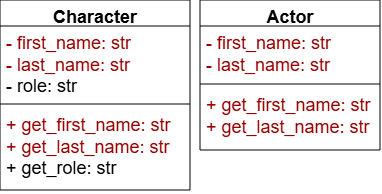

The diagram above was exported from draw.io. Its source (the exported page's mxGraphModel, read from the mxfile embedded in the PNG):
<mxGraphModel dx="1351" dy="353" grid="1" gridSize="10" guides="1" tooltips="1" connect="1" arrows="1" fold="1" page="1" pageScale="1" pageWidth="850" pageHeight="1100" math="0" shadow="0">
  <root>
    <mxCell id="0" />
    <mxCell id="1" parent="0" />
    <mxCell id="2" parent="1" style="swimlane;fontStyle=1;align=center;verticalAlign=top;childLayout=stackLayout;horizontal=1;startSize=26;horizontalStack=0;resizeParent=1;resizeParentMax=0;resizeLast=0;collapsible=1;marginBottom=0;whiteSpace=wrap;html=1;fontSize=18;" value="Character" vertex="1">
      <mxGeometry height="190" width="190" x="-10" y="120" as="geometry" />
    </mxCell>
    <mxCell id="3" parent="2" style="text;strokeColor=none;fillColor=none;align=left;verticalAlign=top;spacingLeft=4;spacingRight=4;overflow=hidden;rotatable=0;points=[[0,0.5],[1,0.5]];portConstraint=eastwest;whiteSpace=wrap;html=1;fontSize=18;" value="&lt;span style=&quot;background-color: light-dark(#ffffff, var(--ge-dark-color, #121212));&quot;&gt;&lt;font style=&quot;color: rgb(153, 0, 0);&quot;&gt;- first_name: str&lt;/font&gt;&lt;/span&gt;&lt;div&gt;&lt;span style=&quot;background-color: light-dark(#ffffff, var(--ge-dark-color, #121212));&quot;&gt;&lt;font style=&quot;color: rgb(153, 0, 0);&quot;&gt;- last_name: str&lt;/font&gt;&lt;/span&gt;&lt;/div&gt;&lt;div&gt;- role: str&lt;/div&gt;" vertex="1">
      <mxGeometry height="74" width="190" y="26" as="geometry" />
    </mxCell>
    <mxCell id="4" parent="2" style="line;strokeWidth=1;fillColor=none;align=left;verticalAlign=middle;spacingTop=-1;spacingLeft=3;spacingRight=3;rotatable=0;labelPosition=right;points=[];portConstraint=eastwest;strokeColor=inherit;fontSize=18;" value="" vertex="1">
      <mxGeometry height="8" width="190" y="100" as="geometry" />
    </mxCell>
    <mxCell id="5" parent="2" style="text;strokeColor=none;fillColor=none;align=left;verticalAlign=top;spacingLeft=4;spacingRight=4;overflow=hidden;rotatable=0;points=[[0,0.5],[1,0.5]];portConstraint=eastwest;whiteSpace=wrap;html=1;fontSize=18;" value="&lt;font style=&quot;color: rgb(153, 0, 0);&quot;&gt;+ get_first_name: str&lt;/font&gt;&lt;div&gt;&lt;font style=&quot;color: rgb(153, 0, 0);&quot;&gt;+ get_last_name: str&lt;/font&gt;&lt;/div&gt;&lt;div&gt;+ get_role: str&lt;/div&gt;" vertex="1">
      <mxGeometry height="82" width="190" y="108" as="geometry" />
    </mxCell>
    <mxCell id="6" parent="1" style="swimlane;fontStyle=1;align=center;verticalAlign=top;childLayout=stackLayout;horizontal=1;startSize=26;horizontalStack=0;resizeParent=1;resizeParentMax=0;resizeLast=0;collapsible=1;marginBottom=0;whiteSpace=wrap;html=1;fontSize=18;" value="Actor" vertex="1">
      <mxGeometry height="150" width="180" x="190" y="120" as="geometry" />
    </mxCell>
    <mxCell id="7" parent="6" style="text;strokeColor=none;fillColor=none;align=left;verticalAlign=top;spacingLeft=4;spacingRight=4;overflow=hidden;rotatable=0;points=[[0,0.5],[1,0.5]];portConstraint=eastwest;whiteSpace=wrap;html=1;fontSize=18;" value="&lt;font style=&quot;color: rgb(153, 0, 0);&quot;&gt;- first_name: str&lt;/font&gt;&lt;div&gt;&lt;font style=&quot;color: rgb(153, 0, 0);&quot;&gt;- last_name: str&lt;/font&gt;&lt;/div&gt;" vertex="1">
      <mxGeometry height="54" width="180" y="26" as="geometry" />
    </mxCell>
    <mxCell id="8" parent="6" style="line;strokeWidth=1;fillColor=none;align=left;verticalAlign=middle;spacingTop=-1;spacingLeft=3;spacingRight=3;rotatable=0;labelPosition=right;points=[];portConstraint=eastwest;strokeColor=inherit;fontSize=18;" value="" vertex="1">
      <mxGeometry height="8" width="180" y="80" as="geometry" />
    </mxCell>
    <mxCell id="9" parent="6" style="text;strokeColor=none;fillColor=none;align=left;verticalAlign=top;spacingLeft=4;spacingRight=4;overflow=hidden;rotatable=0;points=[[0,0.5],[1,0.5]];portConstraint=eastwest;whiteSpace=wrap;html=1;fontSize=18;" value="&lt;font style=&quot;color: rgb(153, 0, 0);&quot;&gt;+ get_first_name: str&lt;/font&gt;&lt;div&gt;&lt;font style=&quot;color: rgb(153, 0, 0);&quot;&gt;+ get_last_name: str&lt;/font&gt;&lt;/div&gt;" vertex="1">
      <mxGeometry height="62" width="180" y="88" as="geometry" />
    </mxCell>
  </root>
</mxGraphModel>